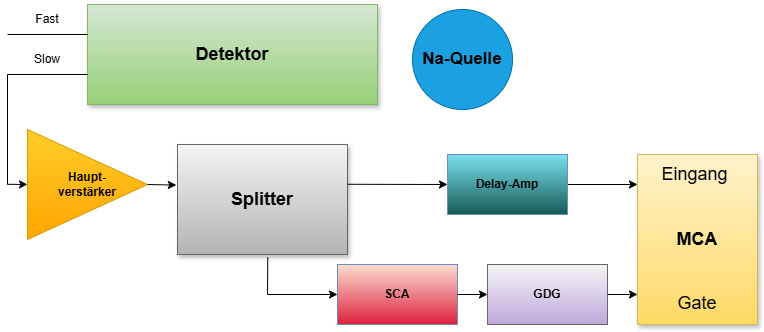

The diagram above was exported from draw.io. Its source (the exported page's mxGraphModel, read from the mxfile embedded in the PNG):
<mxGraphModel dx="1030" dy="623" grid="1" gridSize="10" guides="1" tooltips="1" connect="1" arrows="1" fold="1" page="1" pageScale="1" pageWidth="827" pageHeight="1169" math="0" shadow="0">
  <root>
    <mxCell id="0" />
    <mxCell id="1" parent="0" />
    <mxCell id="EpLO4HEQciFwU8NfI8zl-1" edge="1" parent="1" style="edgeStyle=elbowEdgeStyle;rounded=0;html=1;startArrow=none;startFill=0;jettySize=auto;orthogonalLoop=1;fontSize=18;elbow=vertical;labelBackgroundColor=none;fontColor=default;entryX=0;entryY=0.25;entryDx=0;entryDy=0;">
      <mxGeometry relative="1" as="geometry">
        <Array as="points" />
        <mxPoint x="610" y="240" as="sourcePoint" />
        <mxPoint x="680" y="239.5" as="targetPoint" />
      </mxGeometry>
    </mxCell>
    <mxCell id="EpLO4HEQciFwU8NfI8zl-2" parent="1" style="whiteSpace=wrap;html=1;shadow=1;fontSize=18;labelBackgroundColor=none;fillColor=#fff2cc;strokeColor=#d6b656;gradientColor=#ffd966;" value="Eingang&amp;nbsp;&lt;div&gt;&lt;br&gt;&lt;/div&gt;&lt;div&gt;&lt;br&gt;&lt;/div&gt;&lt;div&gt;&lt;b&gt;MCA&lt;/b&gt;&lt;/div&gt;&lt;div&gt;&lt;br&gt;&lt;/div&gt;&lt;div&gt;&lt;br&gt;&lt;/div&gt;&lt;div&gt;Gate&lt;/div&gt;" vertex="1">
      <mxGeometry height="170" width="120" x="680" y="210" as="geometry" />
    </mxCell>
    <mxCell id="EpLO4HEQciFwU8NfI8zl-4" parent="1" style="whiteSpace=wrap;html=1;shadow=1;fontSize=18;labelBackgroundColor=none;fillColor=#d5e8d4;strokeColor=#82b366;gradientColor=#97d077;" value="&lt;font style=&quot;color: light-dark(rgb(0, 0, 0), rgb(0, 0, 0));&quot;&gt;&lt;b&gt;Detektor&lt;/b&gt;&lt;/font&gt;" vertex="1">
      <mxGeometry height="100" width="290" x="130" y="60" as="geometry" />
    </mxCell>
    <mxCell id="EpLO4HEQciFwU8NfI8zl-5" edge="1" parent="1" source="EpLO4HEQciFwU8NfI8zl-12" style="edgeStyle=elbowEdgeStyle;rounded=0;html=1;startArrow=none;startFill=0;jettySize=auto;orthogonalLoop=1;fontSize=18;elbow=vertical;labelBackgroundColor=none;fontColor=default;" value="">
      <mxGeometry relative="1" as="geometry">
        <mxPoint x="260" y="239.5" as="sourcePoint" />
        <mxPoint x="130" y="239.5" as="targetPoint" />
      </mxGeometry>
    </mxCell>
    <mxCell id="EpLO4HEQciFwU8NfI8zl-6" edge="1" parent="1" style="endArrow=none;html=1;rounded=0;labelBackgroundColor=none;fontColor=default;" value="">
      <mxGeometry height="50" relative="1" width="50" as="geometry">
        <mxPoint x="50" y="90" as="sourcePoint" />
        <mxPoint x="130" y="90" as="targetPoint" />
      </mxGeometry>
    </mxCell>
    <mxCell id="EpLO4HEQciFwU8NfI8zl-7" parent="1" style="whiteSpace=wrap;html=1;shadow=1;fontSize=18;labelBackgroundColor=none;fillColor=#f5f5f5;strokeColor=#666666;gradientColor=#b3b3b3;" value="&lt;b&gt;Splitter&lt;/b&gt;" vertex="1">
      <mxGeometry height="110" width="170" x="220" y="200" as="geometry" />
    </mxCell>
    <mxCell id="EpLO4HEQciFwU8NfI8zl-8" edge="1" parent="1" style="endArrow=none;html=1;rounded=0;labelBackgroundColor=none;fontColor=default;" value="">
      <mxGeometry height="50" relative="1" width="50" as="geometry">
        <mxPoint x="50" y="240" as="sourcePoint" />
        <mxPoint x="50" y="130" as="targetPoint" />
      </mxGeometry>
    </mxCell>
    <mxCell id="EpLO4HEQciFwU8NfI8zl-9" edge="1" parent="1" style="endArrow=none;html=1;rounded=0;labelBackgroundColor=none;fontColor=default;" value="">
      <mxGeometry height="50" relative="1" width="50" as="geometry">
        <mxPoint x="50" y="130" as="sourcePoint" />
        <mxPoint x="130" y="130" as="targetPoint" />
      </mxGeometry>
    </mxCell>
    <mxCell id="EpLO4HEQciFwU8NfI8zl-10" parent="1" style="text;html=1;whiteSpace=wrap;strokeColor=none;fillColor=none;align=center;verticalAlign=middle;rounded=0;" value="Fast" vertex="1">
      <mxGeometry height="30" width="60" x="60" y="60" as="geometry" />
    </mxCell>
    <mxCell id="EpLO4HEQciFwU8NfI8zl-11" parent="1" style="text;html=1;whiteSpace=wrap;strokeColor=none;fillColor=none;align=center;verticalAlign=middle;rounded=0;" value="Slow" vertex="1">
      <mxGeometry height="30" width="60" x="60" y="100" as="geometry" />
    </mxCell>
    <mxCell id="EpLO4HEQciFwU8NfI8zl-12" parent="1" style="triangle;whiteSpace=wrap;html=1;align=center;labelBackgroundColor=none;fillColor=#ffcd28;strokeColor=#d79b00;gradientColor=#ffa500;" value="&lt;div style=&quot;&quot;&gt;&lt;span style=&quot;&quot;&gt;&lt;b&gt;Haupt-&lt;/b&gt;&lt;/span&gt;&lt;/div&gt;&lt;div style=&quot;&quot;&gt;&lt;b&gt;verstärker&lt;/b&gt;&lt;/div&gt;" vertex="1">
      <mxGeometry height="110" width="120" x="70" y="185" as="geometry" />
    </mxCell>
    <mxCell id="EpLO4HEQciFwU8NfI8zl-13" edge="1" parent="1" style="edgeStyle=elbowEdgeStyle;rounded=0;html=1;startArrow=none;startFill=0;jettySize=auto;orthogonalLoop=1;fontSize=18;elbow=vertical;labelBackgroundColor=none;fontColor=default;entryX=0;entryY=0.5;entryDx=0;entryDy=0;" target="EpLO4HEQciFwU8NfI8zl-12" value="">
      <mxGeometry relative="1" as="geometry">
        <Array as="points" />
        <mxPoint x="50" y="239.8" as="sourcePoint" />
        <mxPoint x="610" y="240" as="targetPoint" />
      </mxGeometry>
    </mxCell>
    <mxCell id="EpLO4HEQciFwU8NfI8zl-14" parent="1" style="rounded=0;whiteSpace=wrap;html=1;" value="" vertex="1">
      <mxGeometry height="60" width="120" x="490" y="210" as="geometry" />
    </mxCell>
    <mxCell id="EpLO4HEQciFwU8NfI8zl-15" parent="1" style="rounded=0;whiteSpace=wrap;html=1;" value="" vertex="1">
      <mxGeometry height="60" width="120" x="380" y="320" as="geometry" />
    </mxCell>
    <mxCell id="EpLO4HEQciFwU8NfI8zl-16" edge="1" parent="1" source="EpLO4HEQciFwU8NfI8zl-12" style="endArrow=classic;html=1;rounded=0;exitX=1;exitY=0.5;exitDx=0;exitDy=0;entryX=-0.007;entryY=0.369;entryDx=0;entryDy=0;entryPerimeter=0;" target="EpLO4HEQciFwU8NfI8zl-7" value="">
      <mxGeometry height="50" relative="1" width="50" as="geometry">
        <mxPoint x="370" y="340" as="sourcePoint" />
        <mxPoint x="223" y="238" as="targetPoint" />
      </mxGeometry>
    </mxCell>
    <mxCell id="EpLO4HEQciFwU8NfI8zl-17" edge="1" parent="1" style="endArrow=classic;html=1;rounded=0;exitX=1.002;exitY=0.449;exitDx=0;exitDy=0;exitPerimeter=0;entryX=0;entryY=0.5;entryDx=0;entryDy=0;" target="EpLO4HEQciFwU8NfI8zl-22" value="">
      <mxGeometry height="50" relative="1" width="50" as="geometry">
        <mxPoint x="390.00000000000006" y="239.76999999999998" as="sourcePoint" />
        <mxPoint x="430.0199999999999" y="239.91999999999996" as="targetPoint" />
      </mxGeometry>
    </mxCell>
    <mxCell id="EpLO4HEQciFwU8NfI8zl-18" parent="1" style="text;html=1;whiteSpace=wrap;strokeColor=#6c8ebf;fillColor=light-dark(#fbddd0, #1d293b);align=center;verticalAlign=middle;rounded=0;gradientColor=light-dark(#dd223e, #436697);" value="&lt;b&gt;SCA&lt;/b&gt;" vertex="1">
      <mxGeometry height="60" width="120" x="380" y="320" as="geometry" />
    </mxCell>
    <mxCell id="EpLO4HEQciFwU8NfI8zl-19" parent="1" style="rounded=0;whiteSpace=wrap;html=1;" value="" vertex="1">
      <mxGeometry height="60" width="120" x="530" y="320" as="geometry" />
    </mxCell>
    <mxCell id="EpLO4HEQciFwU8NfI8zl-20" parent="1" style="text;html=1;whiteSpace=wrap;strokeColor=#666666;fillColor=#f5f5f5;align=center;verticalAlign=middle;rounded=0;gradientColor=light-dark(#bfa8dc, #D4E1F5);" value="&lt;b&gt;GDG&lt;/b&gt;" vertex="1">
      <mxGeometry height="60" width="120" x="530" y="320" as="geometry" />
    </mxCell>
    <mxCell id="EpLO4HEQciFwU8NfI8zl-21" edge="1" parent="1" source="EpLO4HEQciFwU8NfI8zl-14" style="edgeStyle=elbowEdgeStyle;rounded=0;html=1;startArrow=none;startFill=0;jettySize=auto;orthogonalLoop=1;fontSize=18;elbow=vertical;labelBackgroundColor=none;fontColor=default;entryX=0;entryY=0.5;entryDx=0;entryDy=0;" target="EpLO4HEQciFwU8NfI8zl-22" value="">
      <mxGeometry relative="1" as="geometry">
        <Array as="points" />
        <mxPoint x="550" y="240" as="sourcePoint" />
        <mxPoint x="680" y="240" as="targetPoint" />
      </mxGeometry>
    </mxCell>
    <mxCell id="EpLO4HEQciFwU8NfI8zl-22" parent="1" style="text;html=1;whiteSpace=wrap;strokeColor=#6c8ebf;fillColor=light-dark(#7ae2f0, #1d293b);align=center;verticalAlign=middle;rounded=0;gradientColor=light-dark(#155b57, #436697);" value="&lt;b&gt;Delay-Amp&lt;/b&gt;" vertex="1">
      <mxGeometry height="60" width="120" x="490" y="210" as="geometry" />
    </mxCell>
    <mxCell id="EpLO4HEQciFwU8NfI8zl-23" edge="1" parent="1" style="endArrow=classic;html=1;rounded=0;" value="">
      <mxGeometry height="50" relative="1" width="50" as="geometry">
        <mxPoint x="310" y="350" as="sourcePoint" />
        <mxPoint x="380" y="350" as="targetPoint" />
      </mxGeometry>
    </mxCell>
    <mxCell id="EpLO4HEQciFwU8NfI8zl-24" edge="1" parent="1" style="endArrow=none;html=1;rounded=0;entryX=0.531;entryY=1.025;entryDx=0;entryDy=0;entryPerimeter=0;" target="EpLO4HEQciFwU8NfI8zl-7" value="">
      <mxGeometry height="50" relative="1" width="50" as="geometry">
        <mxPoint x="310" y="350" as="sourcePoint" />
        <mxPoint x="360" y="300" as="targetPoint" />
      </mxGeometry>
    </mxCell>
    <mxCell id="EpLO4HEQciFwU8NfI8zl-25" edge="1" parent="1" source="EpLO4HEQciFwU8NfI8zl-18" style="endArrow=classic;html=1;rounded=0;exitX=1;exitY=0.5;exitDx=0;exitDy=0;entryX=0;entryY=0.5;entryDx=0;entryDy=0;" target="EpLO4HEQciFwU8NfI8zl-20" value="">
      <mxGeometry height="50" relative="1" width="50" as="geometry">
        <mxPoint x="460" y="310" as="sourcePoint" />
        <mxPoint x="510" y="260" as="targetPoint" />
      </mxGeometry>
    </mxCell>
    <mxCell id="EpLO4HEQciFwU8NfI8zl-26" edge="1" parent="1" source="EpLO4HEQciFwU8NfI8zl-20" style="endArrow=classic;html=1;rounded=0;exitX=1;exitY=0.5;exitDx=0;exitDy=0;entryX=0;entryY=0.5;entryDx=0;entryDy=0;" value="">
      <mxGeometry height="50" relative="1" width="50" as="geometry">
        <mxPoint x="480" y="310" as="sourcePoint" />
        <mxPoint x="680" y="350" as="targetPoint" />
      </mxGeometry>
    </mxCell>
    <mxCell id="90FQGYJXL_zX_J00yMHQ-1" parent="1" style="ellipse;whiteSpace=wrap;html=1;aspect=fixed;fillColor=#1ba1e2;strokeColor=#006EAF;fontColor=#ffffff;" value="" vertex="1">
      <mxGeometry height="100" width="100" x="455" y="65" as="geometry" />
    </mxCell>
    <mxCell id="90FQGYJXL_zX_J00yMHQ-2" parent="1" style="text;html=1;whiteSpace=wrap;strokeColor=none;fillColor=none;align=center;verticalAlign=middle;rounded=0;" value="&lt;b&gt;&lt;font style=&quot;font-size: 17px;&quot;&gt;Na-Quelle&lt;/font&gt;&lt;/b&gt;" vertex="1">
      <mxGeometry height="70" width="110" x="450" y="80" as="geometry" />
    </mxCell>
  </root>
</mxGraphModel>